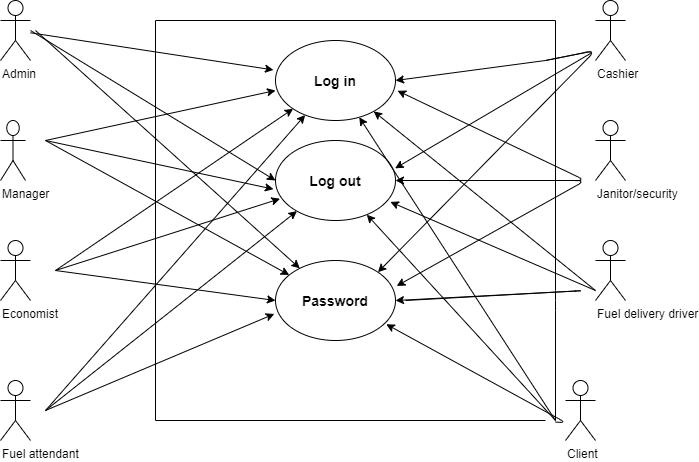

The diagram above was exported from draw.io. Its source (the exported page's mxGraphModel, read from the mxfile embedded in the PNG):
<mxGraphModel dx="868" dy="401" grid="1" gridSize="10" guides="1" tooltips="1" connect="1" arrows="1" fold="1" page="1" pageScale="1" pageWidth="850" pageHeight="1100" math="0" shadow="0">
  <root>
    <mxCell id="0" />
    <mxCell id="1" parent="0" />
    <mxCell id="HdHRod_HgwzMnGJtxtD2-7" value="Admin" style="shape=umlActor;verticalLabelPosition=bottom;labelBackgroundColor=#ffffff;verticalAlign=top;html=1;outlineConnect=0;align=left;" parent="1" vertex="1">
      <mxGeometry x="85" y="180" width="30" height="60" as="geometry" />
    </mxCell>
    <mxCell id="HdHRod_HgwzMnGJtxtD2-13" value="" style="endArrow=classic;html=1;entryX=-0.017;entryY=0.368;entryDx=0;entryDy=0;entryPerimeter=0;" parent="1" source="HdHRod_HgwzMnGJtxtD2-7" target="HdHRod_HgwzMnGJtxtD2-44" edge="1">
      <mxGeometry width="50" height="50" relative="1" as="geometry">
        <mxPoint x="400" y="320" as="sourcePoint" />
        <mxPoint x="350" y="250" as="targetPoint" />
        <Array as="points" />
      </mxGeometry>
    </mxCell>
    <mxCell id="HdHRod_HgwzMnGJtxtD2-14" value="Manager" style="shape=umlActor;verticalLabelPosition=bottom;labelBackgroundColor=#ffffff;verticalAlign=top;html=1;outlineConnect=0;align=left;" parent="1" vertex="1">
      <mxGeometry x="85" y="300" width="25" height="60" as="geometry" />
    </mxCell>
    <mxCell id="HdHRod_HgwzMnGJtxtD2-18" value="" style="endArrow=classic;html=1;" parent="1" edge="1">
      <mxGeometry width="50" height="50" relative="1" as="geometry">
        <mxPoint x="130" y="320" as="sourcePoint" />
        <mxPoint x="360" y="270" as="targetPoint" />
      </mxGeometry>
    </mxCell>
    <mxCell id="HdHRod_HgwzMnGJtxtD2-23" value="Economist" style="shape=umlActor;verticalLabelPosition=bottom;labelBackgroundColor=#ffffff;verticalAlign=top;html=1;outlineConnect=0;align=left;" parent="1" vertex="1">
      <mxGeometry x="85" y="420" width="30" height="60" as="geometry" />
    </mxCell>
    <mxCell id="HdHRod_HgwzMnGJtxtD2-38" value="Cashier" style="shape=umlActor;verticalLabelPosition=bottom;labelBackgroundColor=#ffffff;verticalAlign=top;html=1;outlineConnect=0;align=left;" parent="1" vertex="1">
      <mxGeometry x="680" y="180" width="30" height="60" as="geometry" />
    </mxCell>
    <mxCell id="HdHRod_HgwzMnGJtxtD2-40" value="Janitor/security" style="shape=umlActor;verticalLabelPosition=bottom;labelBackgroundColor=#ffffff;verticalAlign=top;html=1;outlineConnect=0;align=left;" parent="1" vertex="1">
      <mxGeometry x="680" y="300" width="30" height="60" as="geometry" />
    </mxCell>
    <mxCell id="HdHRod_HgwzMnGJtxtD2-41" value="Fuel delivery driver" style="shape=umlActor;verticalLabelPosition=bottom;labelBackgroundColor=#ffffff;verticalAlign=top;html=1;outlineConnect=0;align=left;" parent="1" vertex="1">
      <mxGeometry x="680" y="420" width="30" height="60" as="geometry" />
    </mxCell>
    <mxCell id="HdHRod_HgwzMnGJtxtD2-42" value="Fuel attendant" style="shape=umlActor;verticalLabelPosition=bottom;labelBackgroundColor=#ffffff;verticalAlign=top;html=1;outlineConnect=0;align=left;" parent="1" vertex="1">
      <mxGeometry x="85" y="560" width="30" height="60" as="geometry" />
    </mxCell>
    <mxCell id="HdHRod_HgwzMnGJtxtD2-43" value="Client" style="shape=umlActor;verticalLabelPosition=bottom;labelBackgroundColor=#ffffff;verticalAlign=top;html=1;outlineConnect=0;align=left;" parent="1" vertex="1">
      <mxGeometry x="650" y="560" width="30" height="60" as="geometry" />
    </mxCell>
    <mxCell id="HdHRod_HgwzMnGJtxtD2-44" value="&lt;font style=&quot;font-size: 14px&quot;&gt;&lt;b&gt;Log in&lt;/b&gt;&lt;/font&gt;" style="ellipse;whiteSpace=wrap;html=1;align=center;" parent="1" vertex="1">
      <mxGeometry x="360" y="220" width="120" height="80" as="geometry" />
    </mxCell>
    <mxCell id="HdHRod_HgwzMnGJtxtD2-45" value="Log out" style="ellipse;whiteSpace=wrap;html=1;align=center;fontSize=14;fontStyle=1" parent="1" vertex="1">
      <mxGeometry x="360" y="320" width="120" height="80" as="geometry" />
    </mxCell>
    <mxCell id="HdHRod_HgwzMnGJtxtD2-46" value="&lt;b&gt;Password&lt;/b&gt;" style="ellipse;whiteSpace=wrap;html=1;fontSize=14;align=center;" parent="1" vertex="1">
      <mxGeometry x="360" y="440" width="120" height="80" as="geometry" />
    </mxCell>
    <mxCell id="HdHRod_HgwzMnGJtxtD2-48" value="" style="endArrow=classic;html=1;fontSize=14;entryX=0;entryY=1;entryDx=0;entryDy=0;" parent="1" target="HdHRod_HgwzMnGJtxtD2-44" edge="1">
      <mxGeometry width="50" height="50" relative="1" as="geometry">
        <mxPoint x="140" y="450" as="sourcePoint" />
        <mxPoint x="360" y="300" as="targetPoint" />
      </mxGeometry>
    </mxCell>
    <mxCell id="HdHRod_HgwzMnGJtxtD2-49" value="" style="endArrow=classic;html=1;fontSize=14;entryX=-0.01;entryY=0.668;entryDx=0;entryDy=0;entryPerimeter=0;" parent="1" target="HdHRod_HgwzMnGJtxtD2-46" edge="1">
      <mxGeometry width="50" height="50" relative="1" as="geometry">
        <mxPoint x="130" y="590" as="sourcePoint" />
        <mxPoint x="330" y="490" as="targetPoint" />
      </mxGeometry>
    </mxCell>
    <mxCell id="HdHRod_HgwzMnGJtxtD2-50" value="" style="endArrow=classic;html=1;fontSize=14;" parent="1" target="HdHRod_HgwzMnGJtxtD2-45" edge="1">
      <mxGeometry width="50" height="50" relative="1" as="geometry">
        <mxPoint x="130" y="590" as="sourcePoint" />
        <mxPoint x="340" y="400" as="targetPoint" />
      </mxGeometry>
    </mxCell>
    <mxCell id="HdHRod_HgwzMnGJtxtD2-51" value="" style="endArrow=classic;html=1;fontSize=14;" parent="1" target="HdHRod_HgwzMnGJtxtD2-44" edge="1">
      <mxGeometry width="50" height="50" relative="1" as="geometry">
        <mxPoint x="130" y="590" as="sourcePoint" />
        <mxPoint x="350" y="320" as="targetPoint" />
      </mxGeometry>
    </mxCell>
    <mxCell id="HdHRod_HgwzMnGJtxtD2-53" value="" style="endArrow=classic;html=1;fontSize=14;entryX=0.037;entryY=0.728;entryDx=0;entryDy=0;entryPerimeter=0;" parent="1" target="HdHRod_HgwzMnGJtxtD2-45" edge="1">
      <mxGeometry width="50" height="50" relative="1" as="geometry">
        <mxPoint x="140" y="450" as="sourcePoint" />
        <mxPoint x="330" y="380" as="targetPoint" />
      </mxGeometry>
    </mxCell>
    <mxCell id="HdHRod_HgwzMnGJtxtD2-54" value="" style="endArrow=classic;html=1;fontSize=14;entryX=0;entryY=0.5;entryDx=0;entryDy=0;" parent="1" target="HdHRod_HgwzMnGJtxtD2-46" edge="1">
      <mxGeometry width="50" height="50" relative="1" as="geometry">
        <mxPoint x="140" y="450" as="sourcePoint" />
        <mxPoint x="320" y="480" as="targetPoint" />
      </mxGeometry>
    </mxCell>
    <mxCell id="HdHRod_HgwzMnGJtxtD2-56" value="" style="endArrow=classic;html=1;fontSize=14;entryX=0;entryY=0.5;entryDx=0;entryDy=0;" parent="1" target="HdHRod_HgwzMnGJtxtD2-45" edge="1">
      <mxGeometry width="50" height="50" relative="1" as="geometry">
        <mxPoint x="115" y="210" as="sourcePoint" />
        <mxPoint x="335" y="350" as="targetPoint" />
      </mxGeometry>
    </mxCell>
    <mxCell id="HdHRod_HgwzMnGJtxtD2-57" value="" style="endArrow=classic;html=1;fontSize=14;" parent="1" target="HdHRod_HgwzMnGJtxtD2-46" edge="1">
      <mxGeometry width="50" height="50" relative="1" as="geometry">
        <mxPoint x="120" y="210" as="sourcePoint" />
        <mxPoint x="170" y="210" as="targetPoint" />
      </mxGeometry>
    </mxCell>
    <mxCell id="HdHRod_HgwzMnGJtxtD2-58" value="" style="endArrow=classic;html=1;fontSize=14;entryX=-0.017;entryY=0.608;entryDx=0;entryDy=0;entryPerimeter=0;" parent="1" target="HdHRod_HgwzMnGJtxtD2-45" edge="1">
      <mxGeometry width="50" height="50" relative="1" as="geometry">
        <mxPoint x="130" y="320" as="sourcePoint" />
        <mxPoint x="180" y="290" as="targetPoint" />
      </mxGeometry>
    </mxCell>
    <mxCell id="HdHRod_HgwzMnGJtxtD2-59" value="" style="endArrow=classic;html=1;fontSize=14;" parent="1" target="HdHRod_HgwzMnGJtxtD2-46" edge="1">
      <mxGeometry width="50" height="50" relative="1" as="geometry">
        <mxPoint x="130" y="320" as="sourcePoint" />
        <mxPoint x="180" y="270" as="targetPoint" />
      </mxGeometry>
    </mxCell>
    <mxCell id="HdHRod_HgwzMnGJtxtD2-61" value="" style="endArrow=classic;html=1;fontSize=14;entryX=1;entryY=0.5;entryDx=0;entryDy=0;" parent="1" target="HdHRod_HgwzMnGJtxtD2-44" edge="1">
      <mxGeometry width="50" height="50" relative="1" as="geometry">
        <mxPoint x="630" y="240" as="sourcePoint" />
        <mxPoint x="630" y="190" as="targetPoint" />
      </mxGeometry>
    </mxCell>
    <mxCell id="HdHRod_HgwzMnGJtxtD2-62" value="" style="endArrow=classic;html=1;fontSize=14;entryX=0.997;entryY=0.348;entryDx=0;entryDy=0;entryPerimeter=0;" parent="1" target="HdHRod_HgwzMnGJtxtD2-45" edge="1">
      <mxGeometry width="50" height="50" relative="1" as="geometry">
        <mxPoint x="630" y="240" as="sourcePoint" />
        <mxPoint x="630" y="190" as="targetPoint" />
        <Array as="points">
          <mxPoint x="680" y="230" />
        </Array>
      </mxGeometry>
    </mxCell>
    <mxCell id="HdHRod_HgwzMnGJtxtD2-63" value="" style="endArrow=classic;html=1;fontSize=14;entryX=1;entryY=0;entryDx=0;entryDy=0;" parent="1" target="HdHRod_HgwzMnGJtxtD2-46" edge="1">
      <mxGeometry width="50" height="50" relative="1" as="geometry">
        <mxPoint x="630" y="240" as="sourcePoint" />
        <mxPoint x="640" y="220" as="targetPoint" />
        <Array as="points">
          <mxPoint x="680" y="230" />
        </Array>
      </mxGeometry>
    </mxCell>
    <mxCell id="HdHRod_HgwzMnGJtxtD2-64" value="" style="endArrow=classic;html=1;fontSize=14;entryX=1.017;entryY=0.628;entryDx=0;entryDy=0;entryPerimeter=0;" parent="1" target="HdHRod_HgwzMnGJtxtD2-44" edge="1">
      <mxGeometry width="50" height="50" relative="1" as="geometry">
        <mxPoint x="630" y="360" as="sourcePoint" />
        <mxPoint x="630" y="310" as="targetPoint" />
        <Array as="points">
          <mxPoint x="670" y="360" />
        </Array>
      </mxGeometry>
    </mxCell>
    <mxCell id="HdHRod_HgwzMnGJtxtD2-65" value="" style="endArrow=classic;html=1;fontSize=14;entryX=1;entryY=0.5;entryDx=0;entryDy=0;" parent="1" target="HdHRod_HgwzMnGJtxtD2-45" edge="1">
      <mxGeometry width="50" height="50" relative="1" as="geometry">
        <mxPoint x="620" y="360" as="sourcePoint" />
        <mxPoint x="450" y="330" as="targetPoint" />
        <Array as="points">
          <mxPoint x="670" y="360" />
        </Array>
      </mxGeometry>
    </mxCell>
    <mxCell id="HdHRod_HgwzMnGJtxtD2-66" value="" style="endArrow=classic;html=1;fontSize=14;entryX=1.01;entryY=0.318;entryDx=0;entryDy=0;entryPerimeter=0;" parent="1" target="HdHRod_HgwzMnGJtxtD2-46" edge="1">
      <mxGeometry width="50" height="50" relative="1" as="geometry">
        <mxPoint x="630" y="360" as="sourcePoint" />
        <mxPoint x="640" y="340" as="targetPoint" />
        <Array as="points">
          <mxPoint x="670" y="360" />
        </Array>
      </mxGeometry>
    </mxCell>
    <mxCell id="HdHRod_HgwzMnGJtxtD2-67" value="" style="endArrow=classic;html=1;fontSize=14;entryX=1;entryY=0.5;entryDx=0;entryDy=0;" parent="1" target="HdHRod_HgwzMnGJtxtD2-46" edge="1">
      <mxGeometry width="50" height="50" relative="1" as="geometry">
        <mxPoint x="490" y="480" as="sourcePoint" />
        <mxPoint x="630" y="430" as="targetPoint" />
        <Array as="points">
          <mxPoint x="670" y="470" />
        </Array>
      </mxGeometry>
    </mxCell>
    <mxCell id="HdHRod_HgwzMnGJtxtD2-68" value="" style="endArrow=classic;html=1;fontSize=14;entryX=0.957;entryY=0.768;entryDx=0;entryDy=0;entryPerimeter=0;" parent="1" target="HdHRod_HgwzMnGJtxtD2-45" edge="1">
      <mxGeometry width="50" height="50" relative="1" as="geometry">
        <mxPoint x="680" y="470" as="sourcePoint" />
        <mxPoint x="640" y="440" as="targetPoint" />
        <Array as="points">
          <mxPoint x="680" y="470" />
        </Array>
      </mxGeometry>
    </mxCell>
    <mxCell id="HdHRod_HgwzMnGJtxtD2-69" value="" style="endArrow=classic;html=1;fontSize=14;" parent="1" target="HdHRod_HgwzMnGJtxtD2-44" edge="1">
      <mxGeometry width="50" height="50" relative="1" as="geometry">
        <mxPoint x="680" y="470" as="sourcePoint" />
        <mxPoint x="640" y="430" as="targetPoint" />
        <Array as="points">
          <mxPoint x="680" y="470" />
        </Array>
      </mxGeometry>
    </mxCell>
    <mxCell id="HdHRod_HgwzMnGJtxtD2-70" value="" style="endArrow=classic;html=1;fontSize=14;" parent="1" target="HdHRod_HgwzMnGJtxtD2-44" edge="1">
      <mxGeometry width="50" height="50" relative="1" as="geometry">
        <mxPoint x="640" y="600" as="sourcePoint" />
        <mxPoint x="630" y="550" as="targetPoint" />
      </mxGeometry>
    </mxCell>
    <mxCell id="HdHRod_HgwzMnGJtxtD2-71" value="" style="endArrow=classic;html=1;fontSize=14;" parent="1" target="HdHRod_HgwzMnGJtxtD2-45" edge="1">
      <mxGeometry width="50" height="50" relative="1" as="geometry">
        <mxPoint x="640" y="600" as="sourcePoint" />
        <mxPoint x="640" y="550" as="targetPoint" />
      </mxGeometry>
    </mxCell>
    <mxCell id="HdHRod_HgwzMnGJtxtD2-72" value="" style="endArrow=classic;html=1;fontSize=14;entryX=0.923;entryY=0.797;entryDx=0;entryDy=0;entryPerimeter=0;" parent="1" target="HdHRod_HgwzMnGJtxtD2-46" edge="1">
      <mxGeometry width="50" height="50" relative="1" as="geometry">
        <mxPoint x="640" y="601.5999755859375" as="sourcePoint" />
        <mxPoint x="450" y="330" as="targetPoint" />
        <Array as="points">
          <mxPoint x="650" y="602" />
        </Array>
      </mxGeometry>
    </mxCell>
    <mxCell id="HdHRod_HgwzMnGJtxtD2-75" value="" style="endArrow=none;html=1;fontSize=14;" parent="1" edge="1">
      <mxGeometry width="50" height="50" relative="1" as="geometry">
        <mxPoint x="240" y="600" as="sourcePoint" />
        <mxPoint x="240" y="200" as="targetPoint" />
      </mxGeometry>
    </mxCell>
    <mxCell id="HdHRod_HgwzMnGJtxtD2-76" value="" style="endArrow=none;html=1;fontSize=14;" parent="1" edge="1">
      <mxGeometry width="50" height="50" relative="1" as="geometry">
        <mxPoint x="240" y="600" as="sourcePoint" />
        <mxPoint x="630" y="600" as="targetPoint" />
      </mxGeometry>
    </mxCell>
    <mxCell id="HdHRod_HgwzMnGJtxtD2-77" value="" style="endArrow=none;html=1;fontSize=14;" parent="1" edge="1">
      <mxGeometry width="50" height="50" relative="1" as="geometry">
        <mxPoint x="640" y="600" as="sourcePoint" />
        <mxPoint x="640" y="200" as="targetPoint" />
        <Array as="points">
          <mxPoint x="640" y="480" />
        </Array>
      </mxGeometry>
    </mxCell>
    <mxCell id="HdHRod_HgwzMnGJtxtD2-78" value="" style="endArrow=none;html=1;fontSize=14;" parent="1" edge="1">
      <mxGeometry width="50" height="50" relative="1" as="geometry">
        <mxPoint x="240" y="200" as="sourcePoint" />
        <mxPoint x="640" y="200" as="targetPoint" />
      </mxGeometry>
    </mxCell>
  </root>
</mxGraphModel>